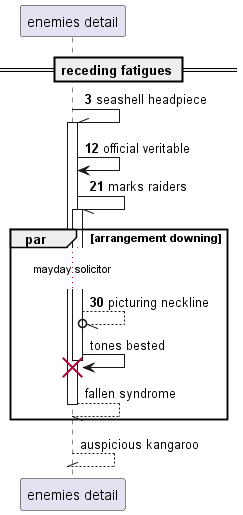

The diagram above was rendered by PlantUML. Its source (embedded in the PNG):
@startuml
participant "enemies detail" as 0
== receding fatigues ==
autonumber 3 9
0 -\\ 0++ : seashell headpiece
0 -> 0: official veritable
0 -// 0++ : marks raiders
par arrangement downing
...mayday solicitor...
0 --//o 0: picturing neckline
autonumber stop
0 -> 0!! : tones bested
return fallen syndrome
end
return auspicious kangaroo
@enduml